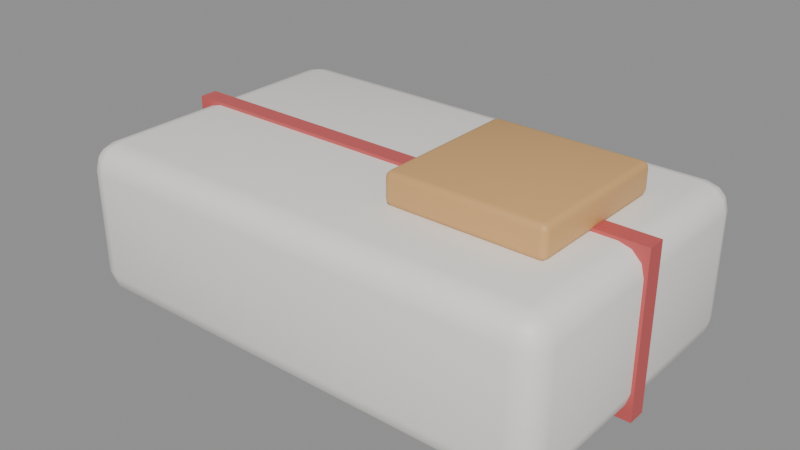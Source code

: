 # Source: SM_Lunchbox.blend  (saved by Blender 5.3.31; exported with 4.5.12 LTS)
import bpy
from mathutils import Matrix  # noqa: F401  (used for matrix-valued properties, if any)

bpy.ops.wm.read_factory_settings(use_empty=True)
scene = bpy.context.scene
scene.name = 'Scene'

# ---- materials (node trees are filled in below, after node groups)
mat_m_c_918984_0 = bpy.data.materials.new('M_C_918984_0')
mat_m_c_918984_0.diffuse_color = (0.92, 0.9, 0.85, 1.0)
mat_m_c_590909_0 = bpy.data.materials.new('M_C_590909_0')
mat_m_c_590909_0.diffuse_color = (0.6, 0.1, 0.1, 1.0)
mat_m_c_693914_0 = bpy.data.materials.new('M_C_693914_0')
mat_m_c_693914_0.diffuse_color = (0.7, 0.4, 0.15, 1.0)

# ---- node groups
ng_smooth_by_angle = bpy.data.node_groups.new('Smooth by Angle', 'GeometryNodeTree')
_s = ng_smooth_by_angle.interface.new_socket(name='Mesh', in_out='OUTPUT', socket_type='NodeSocketGeometry')
_s = ng_smooth_by_angle.interface.new_socket(name='Mesh', in_out='INPUT', socket_type='NodeSocketGeometry')
_s = ng_smooth_by_angle.interface.new_socket(name='Angle', in_out='INPUT', socket_type='NodeSocketFloat')
_s.subtype = 'ANGLE'
_s.default_value = 0.5236
_s.min_value = 0.0
_s.max_value = 3.142
_s.description = 'Maximum face angle for smooth edges'
_s = ng_smooth_by_angle.interface.new_socket(name='Ignore Sharpness', in_out='INPUT', socket_type='NodeSocketBool')
_s.force_non_field = True
ng_smooth_by_angle.is_modifier = True
_N = ng_smooth_by_angle.nodes; _L = ng_smooth_by_angle.links
n0 = _N.new('GeometryNodeSetShadeSmooth'); n0.name = 'Set Shade Smooth'; n0.location = (120, -80)
n0.domain = 'EDGE'
n1 = _N.new('GeometryNodeSetShadeSmooth'); n1.name = 'Set Shade Smooth.001'; n1.location = (300, -80)
n2 = _N.new('NodeGroupOutput'); n2.name = 'Group Output'; n2.location = (480, -80)
n3 = _N.new('GeometryNodeInputMeshEdgeAngle'); n3.name = 'Edge Angle'; n3.location = (-440, -240)
n4 = _N.new('NodeGroupInput'); n4.name = 'Group Input'; n4.location = (-80, -80)
n5 = _N.new('GeometryNodeInputEdgeSmooth'); n5.name = 'Is Edge Smooth'; n5.location = (-260, -120)
n6 = _N.new('GeometryNodeInputShadeSmooth'); n6.name = 'Is Shade Smooth'; n6.location = (-440, -397)
n7 = _N.new('FunctionNodeCompare'); n7.name = 'Compare'; n7.location = (-260, -260)
n7.operation = 'LESS_EQUAL'
n8 = _N.new('FunctionNodeBooleanMath'); n8.name = 'Boolean Math.001'; n8.location = (-80, -260)
n9 = _N.new('NodeGroupInput'); n9.name = 'Group Input.001'; n9.location = (-440, -329)
n10 = _N.new('NodeGroupInput'); n10.name = 'Group Input.002'; n10.location = (-259, -189)
n11 = _N.new('FunctionNodeBooleanMath'); n11.name = 'Boolean Math'; n11.location = (-80, -149)
n11.operation = 'OR'
n12 = _N.new('FunctionNodeBooleanMath'); n12.name = 'Boolean Math.002'; n12.location = (-260, -380)
n12.operation = 'OR'
n13 = _N.new('NodeGroupInput'); n13.name = 'Group Input.003'; n13.location = (-440, -460)
_L.new(n3.outputs[0], n7.inputs[0])
_L.new(n1.outputs[0], n2.inputs[0])
_L.new(n9.outputs[1], n7.inputs[1])
_L.new(n7.outputs[0], n8.inputs[0])
_L.new(n4.outputs[0], n0.inputs[0])
_L.new(n0.outputs[0], n1.inputs[0])
_L.new(n8.outputs[0], n0.inputs[2])
_L.new(n10.outputs[2], n11.inputs[1])
_L.new(n5.outputs[0], n11.inputs[0])
_L.new(n11.outputs[0], n0.inputs[1])
_L.new(n13.outputs[2], n12.inputs[1])
_L.new(n6.outputs[0], n12.inputs[0])
_L.new(n12.outputs[0], n8.inputs[1])
n2.is_active_output = True

# ---- material node trees
mat_m_c_918984_0.use_nodes = True; mat_m_c_918984_0.node_tree.nodes.clear()
_N = mat_m_c_918984_0.node_tree.nodes; _L = mat_m_c_918984_0.node_tree.links
n0 = _N.new('ShaderNodeBsdfPrincipled'); n0.name = 'Principled BSDF'; n0.location = (-200, 100)
n0.inputs[0].default_value = (0.92, 0.9, 0.85, 1.0)
n0.inputs[10].default_value = 0.005
n1 = _N.new('ShaderNodeOutputMaterial'); n1.name = 'Material Output'; n1.location = (200, 100)
_L.new(n0.outputs[0], n1.inputs[0])
n1.is_active_output = True
mat_m_c_590909_0.use_nodes = True; mat_m_c_590909_0.node_tree.nodes.clear()
_N = mat_m_c_590909_0.node_tree.nodes; _L = mat_m_c_590909_0.node_tree.links
n0 = _N.new('ShaderNodeBsdfPrincipled'); n0.name = 'Principled BSDF'; n0.location = (-200, 100)
n0.inputs[0].default_value = (0.6, 0.1, 0.1, 1.0)
n0.inputs[10].default_value = 0.005
n1 = _N.new('ShaderNodeOutputMaterial'); n1.name = 'Material Output'; n1.location = (200, 100)
_L.new(n0.outputs[0], n1.inputs[0])
n1.is_active_output = True
mat_m_c_693914_0.use_nodes = True; mat_m_c_693914_0.node_tree.nodes.clear()
_N = mat_m_c_693914_0.node_tree.nodes; _L = mat_m_c_693914_0.node_tree.links
n0 = _N.new('ShaderNodeBsdfPrincipled'); n0.name = 'Principled BSDF'; n0.location = (-200, 100)
n0.inputs[0].default_value = (0.7, 0.4, 0.15, 1.0)
n0.inputs[10].default_value = 0.005
n1 = _N.new('ShaderNodeOutputMaterial'); n1.name = 'Material Output'; n1.location = (200, 100)
_L.new(n0.outputs[0], n1.inputs[0])
n1.is_active_output = True

# ---- meshes
me_sm_lunchbox = bpy.data.meshes.new('SM_Lunchbox')
me_sm_lunchbox.from_pydata([(-0.072, -0.042, 0.0), (-0.072, -0.05, 0.008), (-0.08, -0.042, 0.008), (-0.072, -0.04599, 0.001069), (-0.07599, -0.042, 0.001069), (-0.07583, -0.04583, 0.002107), (-0.07599, -0.04893, 0.008), (-0.072, -0.04893, 0.004005), (-0.07583, -0.04789, 0.004174), (-0.07893, -0.042, 0.004005), (-0.07893, -0.04599, 0.008), (-0.07789, -0.04583, 0.004174), (-0.072, -0.05, 0.042), (-0.072, -0.042, 0.05), (-0.08, -0.042, 0.042), (-0.072, -0.04893, 0.04599), (-0.07599, -0.04893, 0.042), (-0.07583, -0.04789, 0.04583), (-0.07599, -0.042, 0.04893), (-0.072, -0.04599, 0.04893), (-0.07583, -0.04583, 0.04789), (-0.07893, -0.04599, 0.042), (-0.07893, -0.042, 0.04599), (-0.07789, -0.04583, 0.04583), (-0.072, 0.042, 0.0), (-0.08, 0.042, 0.008), (-0.072, 0.05, 0.008), (-0.07599, 0.042, 0.001069), (-0.072, 0.04599, 0.001069), (-0.07583, 0.04583, 0.002107), (-0.07893, 0.04599, 0.008), (-0.07893, 0.042, 0.004005), (-0.07789, 0.04583, 0.004174), (-0.072, 0.04893, 0.004005), (-0.07599, 0.04893, 0.008), (-0.07583, 0.04789, 0.004174), (-0.072, 0.042, 0.05), (-0.072, 0.05, 0.042), (-0.08, 0.042, 0.042), (-0.072, 0.04599, 0.04893), (-0.07599, 0.042, 0.04893), (-0.07583, 0.04583, 0.04789), (-0.07599, 0.04893, 0.042), (-0.072, 0.04893, 0.04599), (-0.07583, 0.04789, 0.04583), (-0.07893, 0.042, 0.04599), (-0.07893, 0.04599, 0.042), (-0.07789, 0.04583, 0.04583), (0.072, -0.042, 0.0), (0.08, -0.042, 0.008), (0.072, -0.05, 0.008), (0.07599, -0.042, 0.001069), (0.072, -0.04599, 0.001069), (0.07583, -0.04583, 0.002107), (0.07893, -0.04599, 0.008), (0.07893, -0.042, 0.004005), (0.07789, -0.04583, 0.004174), (0.072, -0.04893, 0.004005), (0.07599, -0.04893, 0.008), (0.07583, -0.04789, 0.004174), (0.072, -0.042, 0.05), (0.072, -0.05, 0.042), (0.08, -0.042, 0.042), (0.072, -0.04599, 0.04893), (0.07599, -0.042, 0.04893), (0.07583, -0.04583, 0.04789), (0.07599, -0.04893, 0.042), (0.072, -0.04893, 0.04599), (0.07583, -0.04789, 0.04583), (0.07893, -0.042, 0.04599), (0.07893, -0.04599, 0.042), (0.07789, -0.04583, 0.04583), (0.072, 0.042, 0.0), (0.072, 0.05, 0.008), (0.08, 0.042, 0.008), (0.072, 0.04599, 0.001069), (0.07599, 0.042, 0.001069), (0.07583, 0.04583, 0.002107), (0.07599, 0.04893, 0.008), (0.072, 0.04893, 0.004005), (0.07583, 0.04789, 0.004174), (0.07893, 0.042, 0.004005), (0.07893, 0.04599, 0.008), (0.07789, 0.04583, 0.004174), (0.072, 0.042, 0.05), (0.08, 0.042, 0.042), (0.072, 0.05, 0.042), (0.07599, 0.042, 0.04893), (0.072, 0.04599, 0.04893), (0.07583, 0.04583, 0.04789), (0.07893, 0.04599, 0.042), (0.07893, 0.042, 0.04599), (0.07789, 0.04583, 0.04583), (0.072, 0.04893, 0.04599), (0.07599, 0.04893, 0.042), (0.07583, 0.04789, 0.04583), (-0.081, -0.003, -0.001), (-0.081, -0.003, 0.051), (-0.081, 0.003, -0.001), (-0.081, 0.003, 0.051), (0.081, -0.003, -0.001), (0.081, -0.003, 0.051), (0.081, 0.003, -0.001), (0.081, 0.003, 0.051), (0.017, -0.023, 0.05), (0.017, -0.025, 0.052), (0.015, -0.023, 0.052), (0.017, -0.024, 0.05027), (0.016, -0.023, 0.05027), (0.01604, -0.02396, 0.05053), (0.016, -0.02473, 0.052), (0.017, -0.02473, 0.051), (0.01604, -0.02447, 0.05104), (0.01527, -0.023, 0.051), (0.01527, -0.024, 0.052), (0.01553, -0.02396, 0.05104), (0.017, -0.025, 0.058), (0.017, -0.023, 0.06), (0.015, -0.023, 0.058), (0.017, -0.02473, 0.059), (0.016, -0.02473, 0.058), (0.01604, -0.02447, 0.05896), (0.016, -0.023, 0.05973), (0.017, -0.024, 0.05973), (0.01604, -0.02396, 0.05947), (0.01527, -0.024, 0.058), (0.01527, -0.023, 0.059), (0.01553, -0.02396, 0.05896), (0.017, 0.023, 0.05), (0.015, 0.023, 0.052), (0.017, 0.025, 0.052), (0.016, 0.023, 0.05027), (0.017, 0.024, 0.05027), (0.01604, 0.02396, 0.05053), (0.01527, 0.024, 0.052), (0.01527, 0.023, 0.051), (0.01553, 0.02396, 0.05104), (0.017, 0.02473, 0.051), (0.016, 0.02473, 0.052), (0.01604, 0.02447, 0.05104), (0.017, 0.023, 0.06), (0.017, 0.025, 0.058), (0.015, 0.023, 0.058), (0.017, 0.024, 0.05973), (0.016, 0.023, 0.05973), (0.01604, 0.02396, 0.05947), (0.016, 0.02473, 0.058), (0.017, 0.02473, 0.059), (0.01604, 0.02447, 0.05896), (0.01527, 0.023, 0.059), (0.01527, 0.024, 0.058), (0.01553, 0.02396, 0.05896), (0.063, -0.023, 0.05), (0.065, -0.023, 0.052), (0.063, -0.025, 0.052), (0.064, -0.023, 0.05027), (0.063, -0.024, 0.05027), (0.06396, -0.02396, 0.05053), (0.06473, -0.024, 0.052), (0.06473, -0.023, 0.051), (0.06447, -0.02396, 0.05104), (0.063, -0.02473, 0.051), (0.064, -0.02473, 0.052), (0.06396, -0.02447, 0.05104), (0.063, -0.023, 0.06), (0.063, -0.025, 0.058), (0.065, -0.023, 0.058), (0.063, -0.024, 0.05973), (0.064, -0.023, 0.05973), (0.06396, -0.02396, 0.05947), (0.064, -0.02473, 0.058), (0.063, -0.02473, 0.059), (0.06396, -0.02447, 0.05896), (0.06473, -0.023, 0.059), (0.06473, -0.024, 0.058), (0.06447, -0.02396, 0.05896), (0.063, 0.023, 0.05), (0.063, 0.025, 0.052), (0.065, 0.023, 0.052), (0.063, 0.024, 0.05027), (0.064, 0.023, 0.05027), (0.06396, 0.02396, 0.05053), (0.064, 0.02473, 0.052), (0.063, 0.02473, 0.051), (0.06396, 0.02447, 0.05104), (0.06473, 0.023, 0.051), (0.06473, 0.024, 0.052), (0.06447, 0.02396, 0.05104), (0.063, 0.023, 0.06), (0.065, 0.023, 0.058), (0.063, 0.025, 0.058), (0.064, 0.023, 0.05973), (0.063, 0.024, 0.05973), (0.06396, 0.02396, 0.05947), (0.06473, 0.024, 0.058), (0.06473, 0.023, 0.059), (0.06447, 0.02396, 0.05896), (0.063, 0.02473, 0.059), (0.064, 0.02473, 0.058), (0.06396, 0.02447, 0.05896)], [], [(0, 3, 5, 4), (3, 7, 8, 5), (1, 6, 8, 7), (6, 10, 11, 8), (2, 9, 11, 10), (9, 4, 5, 11), (5, 8, 11), (12, 15, 17, 16), (15, 19, 20, 17), (13, 18, 20, 19), (18, 22, 23, 20), (14, 21, 23, 22), (21, 16, 17, 23), (17, 20, 23), (24, 27, 29, 28), (27, 31, 32, 29), (25, 30, 32, 31), (30, 34, 35, 32), (26, 33, 35, 34), (33, 28, 29, 35), (29, 32, 35), (36, 39, 41, 40), (39, 43, 44, 41), (37, 42, 44, 43), (42, 46, 47, 44), (38, 45, 47, 46), (45, 40, 41, 47), (41, 44, 47), (48, 51, 53, 52), (51, 55, 56, 53), (49, 54, 56, 55), (54, 58, 59, 56), (50, 57, 59, 58), (57, 52, 53, 59), (53, 56, 59), (60, 63, 65, 64), (63, 67, 68, 65), (61, 66, 68, 67), (66, 70, 71, 68), (62, 69, 71, 70), (69, 64, 65, 71), (65, 68, 71), (72, 75, 77, 76), (75, 79, 80, 77), (73, 78, 80, 79), (78, 82, 83, 80), (74, 81, 83, 82), (81, 76, 77, 83), (77, 80, 83), (84, 87, 89, 88), (87, 91, 92, 89), (85, 90, 92, 91), (90, 94, 95, 92), (86, 93, 95, 94), (93, 88, 89, 95), (89, 92, 95), (24, 0, 4, 27), (27, 4, 9, 31), (31, 9, 2, 25), (1, 12, 16, 6), (6, 16, 21, 10), (10, 21, 14, 2), (13, 36, 40, 18), (18, 40, 45, 22), (22, 45, 38, 14), (37, 26, 34, 42), (42, 34, 30, 46), (46, 30, 25, 38), (72, 24, 28, 75), (75, 28, 33, 79), (79, 33, 26, 73), (36, 84, 88, 39), (39, 88, 93, 43), (43, 93, 86, 37), (85, 74, 82, 90), (90, 82, 78, 94), (94, 78, 73, 86), (48, 72, 76, 51), (51, 76, 81, 55), (55, 81, 74, 49), (84, 60, 64, 87), (87, 64, 69, 91), (91, 69, 62, 85), (61, 50, 58, 66), (66, 58, 54, 70), (70, 54, 49, 62), (0, 48, 52, 3), (3, 52, 57, 7), (7, 57, 50, 1), (60, 13, 19, 63), (63, 19, 15, 67), (67, 15, 12, 61), (24, 72, 48, 0), (2, 14, 38, 25), (50, 61, 12, 1), (84, 36, 13, 60), (26, 37, 86, 73), (74, 85, 62, 49), (96, 97, 99, 98), (98, 99, 103, 102), (102, 103, 101, 100), (100, 101, 97, 96), (98, 102, 100, 96), (103, 99, 97, 101), (104, 107, 109, 108), (107, 111, 112, 109), (105, 110, 112, 111), (110, 114, 115, 112), (106, 113, 115, 114), (113, 108, 109, 115), (109, 112, 115), (116, 119, 121, 120), (119, 123, 124, 121), (117, 122, 124, 123), (122, 126, 127, 124), (118, 125, 127, 126), (125, 120, 121, 127), (121, 124, 127), (128, 131, 133, 132), (131, 135, 136, 133), (129, 134, 136, 135), (134, 138, 139, 136), (130, 137, 139, 138), (137, 132, 133, 139), (133, 136, 139), (140, 143, 145, 144), (143, 147, 148, 145), (141, 146, 148, 147), (146, 150, 151, 148), (142, 149, 151, 150), (149, 144, 145, 151), (145, 148, 151), (152, 155, 157, 156), (155, 159, 160, 157), (153, 158, 160, 159), (158, 162, 163, 160), (154, 161, 163, 162), (161, 156, 157, 163), (157, 160, 163), (164, 167, 169, 168), (167, 171, 172, 169), (165, 170, 172, 171), (170, 174, 175, 172), (166, 173, 175, 174), (173, 168, 169, 175), (169, 172, 175), (176, 179, 181, 180), (179, 183, 184, 181), (177, 182, 184, 183), (182, 186, 187, 184), (178, 185, 187, 186), (185, 180, 181, 187), (181, 184, 187), (188, 191, 193, 192), (191, 195, 196, 193), (189, 194, 196, 195), (194, 198, 199, 196), (190, 197, 199, 198), (197, 192, 193, 199), (193, 196, 199), (128, 104, 108, 131), (131, 108, 113, 135), (135, 113, 106, 129), (105, 116, 120, 110), (110, 120, 125, 114), (114, 125, 118, 106), (117, 140, 144, 122), (122, 144, 149, 126), (126, 149, 142, 118), (141, 130, 138, 146), (146, 138, 134, 150), (150, 134, 129, 142), (176, 128, 132, 179), (179, 132, 137, 183), (183, 137, 130, 177), (140, 188, 192, 143), (143, 192, 197, 147), (147, 197, 190, 141), (189, 178, 186, 194), (194, 186, 182, 198), (198, 182, 177, 190), (152, 176, 180, 155), (155, 180, 185, 159), (159, 185, 178, 153), (188, 164, 168, 191), (191, 168, 173, 195), (195, 173, 166, 189), (165, 154, 162, 170), (170, 162, 158, 174), (174, 158, 153, 166), (104, 152, 156, 107), (107, 156, 161, 111), (111, 161, 154, 105), (164, 117, 123, 167), (167, 123, 119, 171), (171, 119, 116, 165), (128, 176, 152, 104), (106, 118, 142, 129), (154, 165, 116, 105), (188, 140, 117, 164), (130, 141, 190, 177), (178, 189, 166, 153)])
me_sm_lunchbox.polygons.foreach_set('use_smooth', [True] * 202)
me_sm_lunchbox.polygons.foreach_set('material_index', [0, 0, 0, 0, 0, 0, 0, 0, 0, 0, 0, 0, 0, 0, 0, 0, 0, 0, 0, 0, 0, 0, 0, 0, 0, 0, 0, 0, 0, 0, 0, 0, 0, 0, 0, 0, 0, 0, 0, 0, 0, 0, 0, 0, 0, 0, 0, 0, 0, 0, 0, 0, 0, 0, 0, 0, 0, 0, 0, 0, 0, 0, 0, 0, 0, 0, 0, 0, 0, 0, 0, 0, 0, 0, 0, 0, 0, 0, 0, 0, 0, 0, 0, 0, 0, 0, 0, 0, 0, 0, 0, 0, 0, 0, 0, 0, 0, 0, 1, 1, 1, 1, 1, 1, 2, 2, 2, 2, 2, 2, 2, 2, 2, 2, 2, 2, 2, 2, 2, 2, 2, 2, 2, 2, 2, 2, 2, 2, 2, 2, 2, 2, 2, 2, 2, 2, 2, 2, 2, 2, 2, 2, 2, 2, 2, 2, 2, 2, 2, 2, 2, 2, 2, 2, 2, 2, 2, 2, 2, 2, 2, 2, 2, 2, 2, 2, 2, 2, 2, 2, 2, 2, 2, 2, 2, 2, 2, 2, 2, 2, 2, 2, 2, 2, 2, 2, 2, 2, 2, 2, 2, 2, 2, 2, 2, 2, 2, 2, 2, 2, 2, 2])
_uv = me_sm_lunchbox.uv_layers.new(name='UVMap')
_uv.uv.foreach_set('vector', [-0.36, -0.21, -0.36, -0.23, -0.3791, -0.2291, -0.38, -0.21, -0.36, -0.23, -0.36, -0.2447, -0.3791, -0.2395, -0.3791, -0.2291, -0.36, 0.04, -0.38, 0.04, -0.3791, 0.02087, -0.36, 0.02003, -0.2447, 0.04, -0.23, 0.04, -0.2291, 0.02087, -0.2395, 0.02087, -0.21, 0.04, -0.21, 0.02003, -0.2291, 0.02087, -0.23, 0.04, -0.21, 0.02003, -0.21, 0.005344, -0.2291, 0.01053, -0.2291, 0.02087, -0.2291, 0.01053, -0.2395, 0.02087, -0.2291, 0.02087, -0.36, 0.21, -0.36, 0.23, -0.3791, 0.2291, -0.38, 0.21, -0.36, 0.23, -0.36, 0.2447, -0.3791, 0.2395, -0.3791, 0.2291, -0.36, -0.21, -0.38, -0.21, -0.3791, -0.2291, -0.36, -0.23, -0.21, 0.2447, -0.21, 0.23, -0.2291, 0.2291, -0.2291, 0.2395, -0.21, 0.21, -0.23, 0.21, -0.2291, 0.2291, -0.21, 0.23, -0.23, 0.21, -0.2447, 0.21, -0.2395, 0.2291, -0.2291, 0.2291, -0.2395, 0.2291, -0.2291, 0.2395, -0.2291, 0.2291, -0.36, 0.21, -0.38, 0.21, -0.3791, 0.2291, -0.36, 0.23, 0.21, 0.005344, 0.21, 0.02003, 0.2291, 0.02087, 0.2291, 0.01053, 0.21, 0.04, 0.23, 0.04, 0.2291, 0.02087, 0.21, 0.02003, 0.23, 0.04, 0.2447, 0.04, 0.2395, 0.02087, 0.2291, 0.02087, -0.36, 0.04, -0.36, 0.02003, -0.3791, 0.02087, -0.38, 0.04, -0.36, 0.2447, -0.36, 0.23, -0.3791, 0.2291, -0.3791, 0.2395, 0.2291, 0.01053, 0.2291, 0.02087, 0.2395, 0.02087, -0.36, 0.21, -0.36, 0.23, -0.3791, 0.2291, -0.38, 0.21, -0.36, 0.2447, -0.36, 0.23, -0.3791, 0.2291, -0.3791, 0.2395, -0.36, 0.21, -0.38, 0.21, -0.3791, 0.2291, -0.36, 0.23, 0.2447, 0.21, 0.23, 0.21, 0.2291, 0.2291, 0.2395, 0.2291, 0.21, 0.21, 0.21, 0.23, 0.2291, 0.2291, 0.23, 0.21, 0.21, 0.23, 0.21, 0.2447, 0.2291, 0.2395, 0.2291, 0.2291, 0.2291, 0.2395, 0.2395, 0.2291, 0.2291, 0.2291, 0.36, -0.21, 0.38, -0.21, 0.3791, -0.2291, 0.36, -0.23, -0.21, 0.005344, -0.21, 0.02003, -0.2291, 0.02087, -0.2291, 0.01053, -0.21, 0.04, -0.23, 0.04, -0.2291, 0.02087, -0.21, 0.02003, -0.23, 0.04, -0.2447, 0.04, -0.2395, 0.02087, -0.2291, 0.02087, 0.36, 0.04, 0.36, 0.02003, 0.3791, 0.02087, 0.38, 0.04, 0.36, -0.2447, 0.36, -0.23, 0.3791, -0.2291, 0.3791, -0.2395, -0.2291, 0.01053, -0.2291, 0.02087, -0.2395, 0.02087, 0.36, -0.21, 0.36, -0.23, 0.3791, -0.2291, 0.38, -0.21, 0.36, 0.2447, 0.36, 0.23, 0.3791, 0.2291, 0.3791, 0.2395, 0.36, 0.21, 0.38, 0.21, 0.3791, 0.2291, 0.36, 0.23, -0.2447, 0.21, -0.23, 0.21, -0.2291, 0.2291, -0.2395, 0.2291, -0.21, 0.21, -0.21, 0.23, -0.2291, 0.2291, -0.23, 0.21, -0.21, 0.23, -0.21, 0.2447, -0.2291, 0.2395, -0.2291, 0.2291, -0.2291, 0.2395, -0.2395, 0.2291, -0.2291, 0.2291, 0.36, 0.21, 0.36, 0.23, 0.3791, 0.2291, 0.38, 0.21, 0.36, 0.23, 0.36, 0.2447, 0.3791, 0.2395, 0.3791, 0.2291, 0.36, 0.04, 0.38, 0.04, 0.3791, 0.02087, 0.36, 0.02003, 0.2447, 0.04, 0.23, 0.04, 0.2291, 0.02087, 0.2395, 0.02087, 0.21, 0.04, 0.21, 0.02003, 0.2291, 0.02087, 0.23, 0.04, 0.21, 0.02003, 0.21, 0.005344, 0.2291, 0.01053, 0.2291, 0.02087, 0.2291, 0.01053, 0.2395, 0.02087, 0.2291, 0.02087, 0.36, 0.21, 0.38, 0.21, 0.3791, 0.2291, 0.36, 0.23, 0.21, 0.2447, 0.21, 0.23, 0.2291, 0.2291, 0.2291, 0.2395, 0.21, 0.21, 0.23, 0.21, 0.2291, 0.2291, 0.21, 0.23, 0.23, 0.21, 0.2447, 0.21, 0.2395, 0.2291, 0.2291, 0.2291, 0.36, 0.21, 0.36, 0.23, 0.3791, 0.2291, 0.38, 0.21, 0.36, 0.23, 0.36, 0.2447, 0.3791, 0.2395, 0.3791, 0.2291, 0.2291, 0.2395, 0.2291, 0.2291, 0.2395, 0.2291, -0.36, 0.21, -0.36, -0.21, -0.38, -0.21, -0.38, 0.21, 0.21, 0.005344, -0.21, 0.005344, -0.21, 0.02003, 0.21, 0.02003, 0.21, 0.02003, -0.21, 0.02003, -0.21, 0.04, 0.21, 0.04, -0.36, 0.04, -0.36, 0.21, -0.38, 0.21, -0.38, 0.04, -0.2447, 0.04, -0.2447, 0.21, -0.23, 0.21, -0.23, 0.04, -0.23, 0.04, -0.23, 0.21, -0.21, 0.21, -0.21, 0.04, -0.36, -0.21, -0.36, 0.21, -0.38, 0.21, -0.38, -0.21, -0.21, 0.2447, 0.21, 0.2447, 0.21, 0.23, -0.21, 0.23, -0.21, 0.23, 0.21, 0.23, 0.21, 0.21, -0.21, 0.21, -0.36, 0.21, -0.36, 0.04, -0.38, 0.04, -0.38, 0.21, 0.2447, 0.21, 0.2447, 0.04, 0.23, 0.04, 0.23, 0.21, 0.23, 0.21, 0.23, 0.04, 0.21, 0.04, 0.21, 0.21, 0.36, 0.21, -0.36, 0.21, -0.36, 0.23, 0.36, 0.23, 0.36, 0.005344, -0.36, 0.005344, -0.36, 0.02003, 0.36, 0.02003, 0.36, 0.02003, -0.36, 0.02003, -0.36, 0.04, 0.36, 0.04, -0.36, 0.21, 0.36, 0.21, 0.36, 0.23, -0.36, 0.23, -0.36, 0.2447, 0.36, 0.2447, 0.36, 0.23, -0.36, 0.23, -0.36, 0.23, 0.36, 0.23, 0.36, 0.21, -0.36, 0.21, 0.21, 0.21, 0.21, 0.04, 0.23, 0.04, 0.23, 0.21, 0.23, 0.21, 0.23, 0.04, 0.2447, 0.04, 0.2447, 0.21, 0.38, 0.21, 0.38, 0.04, 0.36, 0.04, 0.36, 0.21, 0.36, -0.21, 0.36, 0.21, 0.38, 0.21, 0.38, -0.21, -0.21, 0.005344, 0.21, 0.005344, 0.21, 0.02003, -0.21, 0.02003, -0.21, 0.02003, 0.21, 0.02003, 0.21, 0.04, -0.21, 0.04, 0.36, 0.21, 0.36, -0.21, 0.38, -0.21, 0.38, 0.21, 0.21, 0.2447, -0.21, 0.2447, -0.21, 0.23, 0.21, 0.23, 0.21, 0.23, -0.21, 0.23, -0.21, 0.21, 0.21, 0.21, 0.36, 0.21, 0.36, 0.04, 0.38, 0.04, 0.38, 0.21, -0.2447, 0.21, -0.2447, 0.04, -0.23, 0.04, -0.23, 0.21, -0.23, 0.21, -0.23, 0.04, -0.21, 0.04, -0.21, 0.21, -0.36, -0.21, 0.36, -0.21, 0.36, -0.23, -0.36, -0.23, -0.36, 0.005344, 0.36, 0.005344, 0.36, 0.02003, -0.36, 0.02003, -0.36, 0.02003, 0.36, 0.02003, 0.36, 0.04, -0.36, 0.04, 0.36, -0.21, -0.36, -0.21, -0.36, -0.23, 0.36, -0.23, 0.36, 0.2447, -0.36, 0.2447, -0.36, 0.23, 0.36, 0.23, 0.36, 0.23, -0.36, 0.23, -0.36, 0.21, 0.36, 0.21, -0.36, 0.21, 0.36, 0.21, 0.36, -0.21, -0.36, -0.21, -0.21, 0.04, -0.21, 0.21, 0.21, 0.21, 0.21, 0.04, 0.36, 0.04, 0.36, 0.21, -0.36, 0.21, -0.36, 0.04, 0.36, 0.21, -0.36, 0.21, -0.36, -0.21, 0.36, -0.21, -0.36, 0.04, -0.36, 0.21, 0.36, 0.21, 0.36, 0.04, 0.21, 0.04, 0.21, 0.21, -0.21, 0.21, -0.21, 0.04, -0.015, -0.005, -0.015, 0.255, 0.015, 0.255, 0.015, -0.005, -0.405, -0.005, -0.405, 0.255, 0.405, 0.255, 0.405, -0.005, 0.015, -0.005, 0.015, 0.255, -0.015, 0.255, -0.015, -0.005, 0.405, -0.005, 0.405, 0.255, -0.405, 0.255, -0.405, -0.005, -0.405, 0.015, 0.405, 0.015, 0.405, -0.015, -0.405, -0.015, 0.405, 0.015, -0.405, 0.015, -0.405, -0.015, 0.405, -0.015, 0.085, -0.115, 0.085, -0.12, 0.08022, -0.1198, 0.08001, -0.115, 0.085, 0.2513, 0.085, 0.255, 0.08022, 0.2552, 0.08022, 0.2526, 0.085, 0.26, 0.08001, 0.26, 0.08022, 0.2552, 0.085, 0.255, -0.1237, 0.26, -0.12, 0.26, -0.1198, 0.2552, -0.1224, 0.2552, -0.115, 0.26, -0.115, 0.255, -0.1198, 0.2552, -0.12, 0.26, -0.115, 0.255, -0.115, 0.2513, -0.1198, 0.2526, -0.1198, 0.2552, -0.1198, 0.2526, -0.1224, 0.2552, -0.1198, 0.2552, 0.085, 0.29, 0.085, 0.295, 0.08022, 0.2948, 0.08001, 0.29, 0.085, 0.295, 0.085, 0.2987, 0.08022, 0.2974, 0.08022, 0.2948, 0.085, -0.115, 0.08001, -0.115, 0.08022, -0.1198, 0.085, -0.12, -0.115, 0.2987, -0.115, 0.295, -0.1198, 0.2948, -0.1198, 0.2974, -0.115, 0.29, -0.12, 0.29, -0.1198, 0.2948, -0.115, 0.295, -0.12, 0.29, -0.1237, 0.29, -0.1224, 0.2948, -0.1198, 0.2948, 0.08022, -0.1224, 0.08022, -0.1198, 0.07763, -0.1198, 0.085, 0.115, 0.08001, 0.115, 0.08022, 0.1198, 0.085, 0.12, 0.115, 0.2513, 0.115, 0.255, 0.1198, 0.2552, 0.1198, 0.2526, 0.115, 0.26, 0.12, 0.26, 0.1198, 0.2552, 0.115, 0.255, 0.12, 0.26, 0.1237, 0.26, 0.1224, 0.2552, 0.1198, 0.2552, 0.085, 0.26, 0.085, 0.255, 0.08022, 0.2552, 0.08001, 0.26, 0.085, 0.255, 0.085, 0.2513, 0.08022, 0.2526, 0.08022, 0.2552, 0.1198, 0.2526, 0.1198, 0.2552, 0.1224, 0.2552, 0.085, 0.115, 0.085, 0.12, 0.08022, 0.1198, 0.08001, 0.115, 0.085, 0.2987, 0.085, 0.295, 0.08022, 0.2948, 0.08022, 0.2974, 0.085, 0.29, 0.08001, 0.29, 0.08022, 0.2948, 0.085, 0.295, 0.1237, 0.29, 0.12, 0.29, 0.1198, 0.2948, 0.1224, 0.2948, 0.115, 0.29, 0.115, 0.295, 0.1198, 0.2948, 0.12, 0.29, 0.115, 0.295, 0.115, 0.2987, 0.1198, 0.2974, 0.1198, 0.2948, 0.08022, 0.1198, 0.08022, 0.1224, 0.07763, 0.1198, 0.315, -0.115, 0.32, -0.115, 0.3198, -0.1198, 0.315, -0.12, -0.115, 0.2513, -0.115, 0.255, -0.1198, 0.2552, -0.1198, 0.2526, -0.115, 0.26, -0.12, 0.26, -0.1198, 0.2552, -0.115, 0.255, -0.12, 0.26, -0.1237, 0.26, -0.1224, 0.2552, -0.1198, 0.2552, 0.315, 0.26, 0.315, 0.255, 0.3198, 0.2552, 0.32, 0.26, 0.315, 0.255, 0.315, 0.2513, 0.3198, 0.2526, 0.3198, 0.2552, -0.1198, 0.2526, -0.1198, 0.2552, -0.1224, 0.2552, 0.315, -0.115, 0.315, -0.12, 0.3198, -0.1198, 0.32, -0.115, 0.315, 0.2987, 0.315, 0.295, 0.3198, 0.2948, 0.3198, 0.2974, 0.315, 0.29, 0.32, 0.29, 0.3198, 0.2948, 0.315, 0.295, -0.1237, 0.29, -0.12, 0.29, -0.1198, 0.2948, -0.1224, 0.2948, -0.115, 0.29, -0.115, 0.295, -0.1198, 0.2948, -0.12, 0.29, -0.115, 0.295, -0.115, 0.2987, -0.1198, 0.2974, -0.1198, 0.2948, -0.1198, 0.2974, -0.1224, 0.2948, -0.1198, 0.2948, 0.315, 0.115, 0.315, 0.12, 0.3198, 0.1198, 0.32, 0.115, 0.315, 0.2513, 0.315, 0.255, 0.3198, 0.2552, 0.3198, 0.2526, 0.315, 0.26, 0.32, 0.26, 0.3198, 0.2552, 0.315, 0.255, 0.1237, 0.26, 0.12, 0.26, 0.1198, 0.2552, 0.1224, 0.2552, 0.115, 0.26, 0.115, 0.255, 0.1198, 0.2552, 0.12, 0.26, 0.115, 0.255, 0.115, 0.2513, 0.1198, 0.2526, 0.1198, 0.2552, 0.1198, 0.2526, 0.1224, 0.2552, 0.1198, 0.2552, 0.315, 0.115, 0.32, 0.115, 0.3198, 0.1198, 0.315, 0.12, 0.115, 0.2987, 0.115, 0.295, 0.1198, 0.2948, 0.1198, 0.2974, 0.115, 0.29, 0.12, 0.29, 0.1198, 0.2948, 0.115, 0.295, 0.12, 0.29, 0.1237, 0.29, 0.1224, 0.2948, 0.1198, 0.2948, 0.315, 0.29, 0.315, 0.295, 0.3198, 0.2948, 0.32, 0.29, 0.315, 0.295, 0.315, 0.2987, 0.3198, 0.2974, 0.3198, 0.2948, 0.1198, 0.2974, 0.1198, 0.2948, 0.1224, 0.2948, 0.085, 0.115, 0.085, -0.115, 0.08001, -0.115, 0.08001, 0.115, 0.115, 0.2513, -0.115, 0.2513, -0.115, 0.255, 0.115, 0.255, 0.115, 0.255, -0.115, 0.255, -0.115, 0.26, 0.115, 0.26, 0.085, 0.26, 0.085, 0.29, 0.08001, 0.29, 0.08001, 0.26, -0.1237, 0.26, -0.1237, 0.29, -0.12, 0.29, -0.12, 0.26, -0.12, 0.26, -0.12, 0.29, -0.115, 0.29, -0.115, 0.26, 0.085, -0.115, 0.085, 0.115, 0.08001, 0.115, 0.08001, -0.115, -0.115, 0.2987, 0.115, 0.2987, 0.115, 0.295, -0.115, 0.295, -0.115, 0.295, 0.115, 0.295, 0.115, 0.29, -0.115, 0.29, 0.085, 0.29, 0.085, 0.26, 0.08001, 0.26, 0.08001, 0.29, 0.1237, 0.29, 0.1237, 0.26, 0.12, 0.26, 0.12, 0.29, 0.12, 0.29, 0.12, 0.26, 0.115, 0.26, 0.115, 0.29, 0.315, 0.115, 0.085, 0.115, 0.085, 0.12, 0.315, 0.12, 0.315, 0.2513, 0.085, 0.2513, 0.085, 0.255, 0.315, 0.255, 0.315, 0.255, 0.085, 0.255, 0.085, 0.26, 0.315, 0.26, 0.085, 0.115, 0.315, 0.115, 0.315, 0.12, 0.085, 0.12, 0.085, 0.2987, 0.315, 0.2987, 0.315, 0.295, 0.085, 0.295, 0.085, 0.295, 0.315, 0.295, 0.315, 0.29, 0.085, 0.29, 0.115, 0.29, 0.115, 0.26, 0.12, 0.26, 0.12, 0.29, 0.12, 0.29, 0.12, 0.26, 0.1237, 0.26, 0.1237, 0.29, 0.32, 0.29, 0.32, 0.26, 0.315, 0.26, 0.315, 0.29, 0.315, -0.115, 0.315, 0.115, 0.32, 0.115, 0.32, -0.115, -0.115, 0.2513, 0.115, 0.2513, 0.115, 0.255, -0.115, 0.255, -0.115, 0.255, 0.115, 0.255, 0.115, 0.26, -0.115, 0.26, 0.315, 0.115, 0.315, -0.115, 0.32, -0.115, 0.32, 0.115, 0.115, 0.2987, -0.115, 0.2987, -0.115, 0.295, 0.115, 0.295, 0.115, 0.295, -0.115, 0.295, -0.115, 0.29, 0.115, 0.29, 0.315, 0.29, 0.315, 0.26, 0.32, 0.26, 0.32, 0.29, -0.1237, 0.29, -0.1237, 0.26, -0.12, 0.26, -0.12, 0.29, -0.12, 0.29, -0.12, 0.26, -0.115, 0.26, -0.115, 0.29, 0.085, -0.115, 0.315, -0.115, 0.315, -0.12, 0.085, -0.12, 0.085, 0.2513, 0.315, 0.2513, 0.315, 0.255, 0.085, 0.255, 0.085, 0.255, 0.315, 0.255, 0.315, 0.26, 0.085, 0.26, 0.315, -0.115, 0.085, -0.115, 0.085, -0.12, 0.315, -0.12, 0.315, 0.2987, 0.085, 0.2987, 0.085, 0.295, 0.315, 0.295, 0.315, 0.295, 0.085, 0.295, 0.085, 0.29, 0.315, 0.29, 0.085, 0.115, 0.315, 0.115, 0.315, -0.115, 0.085, -0.115, -0.115, 0.26, -0.115, 0.29, 0.115, 0.29, 0.115, 0.26, 0.315, 0.26, 0.315, 0.29, 0.085, 0.29, 0.085, 0.26, 0.315, 0.115, 0.085, 0.115, 0.085, -0.115, 0.315, -0.115, 0.085, 0.26, 0.085, 0.29, 0.315, 0.29, 0.315, 0.26, 0.115, 0.26, 0.115, 0.29, -0.115, 0.29, -0.115, 0.26])
me_sm_lunchbox.materials.append(mat_m_c_918984_0)
me_sm_lunchbox.materials.append(mat_m_c_590909_0)
me_sm_lunchbox.materials.append(mat_m_c_693914_0)
me_sm_lunchbox.update()

# ---- objects
ob_sm_lunchbox = bpy.data.objects.new('SM_Lunchbox', me_sm_lunchbox)

# ---- transforms, parenting, visibility, modifiers, constraints
ob_sm_lunchbox.location = (0.0, 0.0, 0.0)
_m = ob_sm_lunchbox.modifiers.new('Smooth by Angle', 'NODES')
_m.node_group = ng_smooth_by_angle
_gi = [s.identifier for s in ng_smooth_by_angle.interface.items_tree if s.item_type == 'SOCKET' and s.in_out == 'INPUT']
_m[_gi[1]] = 0.6109  # 'Angle'
_m.use_pin_to_last = True
_m.show_group_selector = False

# ---- collection membership
scene.collection.objects.link(ob_sm_lunchbox)

# ---- scene / render settings (as saved in the file)
scene.frame_start = 1; scene.frame_end = 250; scene.frame_set(1)
scene.render.engine = 'BLENDER_EEVEE_NEXT'
scene.render.bake_bias = 0.0
scene.render.bake_samples = 0
scene.render.compositor_device = 'GPU'
scene.eevee.use_volume_custom_range = False
scene.eevee.fast_gi_thickness_near = 0.1
scene.eevee.fast_gi_thickness_far = 0.0
scene.eevee.ray_tracing_options.screen_trace_thickness = 0.1
bpy.context.view_layer.update()

# ---- added for rendering (the .blend has no active camera and no usable light): camera, sun + grey world if the file has none
cam_auto = bpy.data.cameras.new('AutoCamera')
cam_auto.lens = 50.0
cam_auto.sensor_width = 36.0
cam_auto.clip_end = 1000.0
ob_auto_camera = bpy.data.objects.new('AutoCamera', cam_auto)
scene.collection.objects.link(ob_auto_camera)
ob_auto_camera.location = (0.185045, -0.222054, 0.177536)
ob_auto_camera.rotation_euler = (1.09748, -7.21219e-08, 0.694738)
scene.camera = ob_auto_camera
light_auto_sun = bpy.data.lights.new('AutoSun', 'SUN')
light_auto_sun.energy = 3.0
light_auto_sun.angle = 0.0523599
ob_auto_sun = bpy.data.objects.new('AutoSun', light_auto_sun)
scene.collection.objects.link(ob_auto_sun)
ob_auto_sun.rotation_euler = (0.872665, 0.174533, 0.523599)
if scene.world is None:
    world_auto = bpy.data.worlds.new('AutoWorld')
    world_auto.color = (0.3, 0.3, 0.3)
    scene.world = world_auto
bpy.context.view_layer.update()
